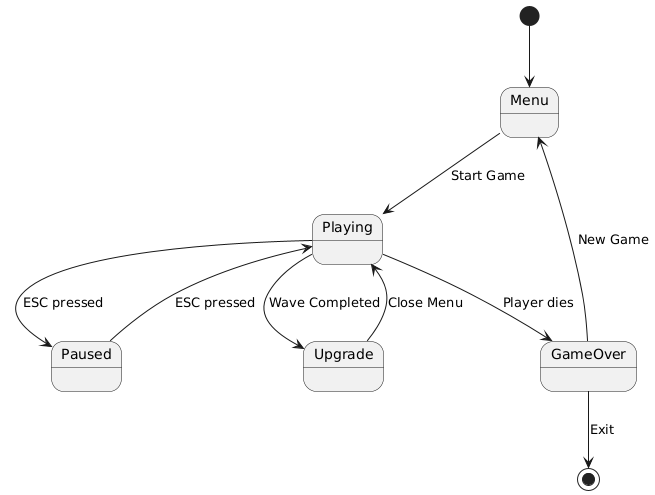

The diagram above was rendered by PlantUML. Its source (embedded in the PNG):
@startuml
[*] --> Menu
Menu --> Playing : Start Game
Playing --> Paused : ESC pressed
Paused --> Playing : ESC pressed
Playing --> Upgrade : Wave Completed
Upgrade --> Playing : Close Menu
Playing --> GameOver : Player dies
GameOver --> Menu : New Game
GameOver --> [*] : Exit
@enduml